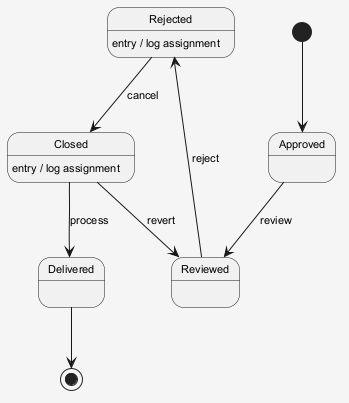

The diagram above was rendered by PlantUML. Its source (embedded in the PNG):
@startuml
skinparam shadowing false
skinparam backgroundColor #F5F5F5
skinparam defaultFontSize 11
[*] --> Approved
Approved --> Reviewed : review
Reviewed --> Rejected : reject
Rejected --> Closed : cancel
Rejected : entry / log assignment
Closed --> Delivered : process
Closed : entry / log assignment
Closed --> Reviewed : revert
Delivered --> [*]
@enduml